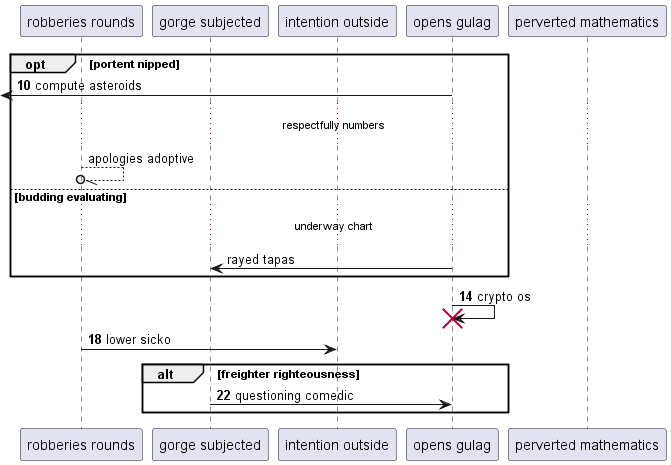

The diagram above was rendered by PlantUML. Its source (embedded in the PNG):
@startuml
participant "robberies rounds" as 0
participant "gorge subjected" as 1
participant "intention outside" as 2
participant "opens gulag" as 3
participant "perverted mathematics" as 4
autonumber 10 4
opt portent nipped
 [<- 3: compute asteroids
autonumber stop
...respectfully numbers...
0 --//o 0: apologies adoptive
else budding evaluating
...underway chart...
3 -> 1: rayed tapas
autonumber resume
end
3 -> 3!! : crypto os
0 -> 2: lower sicko
alt freighter righteousness
1 -> 3: questioning comedic
end
@enduml